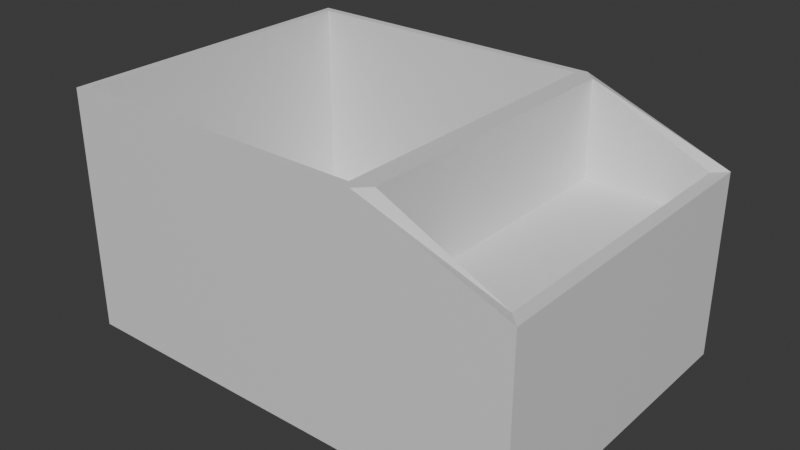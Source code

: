 # Source: proto_mold_1.blend  (saved by Blender 5.0.119; exported with 4.5.12 LTS)
import bpy
from mathutils import Matrix  # noqa: F401  (used for matrix-valued properties, if any)

bpy.ops.wm.read_factory_settings(use_empty=True)
scene = bpy.context.scene
scene.name = 'Scene'

# ---- collections
col_collection = bpy.data.collections.new('Collection'); scene.collection.children.link(col_collection)

# ---- materials (node trees are filled in below, after node groups)
mat_material = bpy.data.materials.new('Material')
mat_material.alpha_threshold = 0.0
mat_material.use_backface_culling_lightprobe_volume = False
mat_material.roughness = 0.5
mat_material.line_color = (0.0, 0.0, 0.0, 1.0)

# ---- material node trees
mat_material.use_nodes = True; mat_material.node_tree.nodes.clear()
_N = mat_material.node_tree.nodes; _L = mat_material.node_tree.links
n0 = _N.new('ShaderNodeOutputMaterial'); n0.name = 'Material Output'; n0.location = (200, 100)
n1 = _N.new('ShaderNodeBsdfPrincipled'); n1.name = 'Principled BSDF'; n1.location = (-200, 100)
_L.new(n1.outputs[0], n0.inputs[0])
n0.is_active_output = True

# ---- world
world_world = bpy.data.worlds.new('World'); scene.world = world_world
world_world.use_nodes = True; world_world.node_tree.nodes.clear()
_N = world_world.node_tree.nodes; _L = world_world.node_tree.links
n0 = _N.new('ShaderNodeOutputWorld'); n0.name = 'World Output'; n0.location = (200, 100)
n1 = _N.new('ShaderNodeBackground'); n1.name = 'Background'; n1.location = (-200, 100)
n1.inputs[0].default_value = (0.05088, 0.05088, 0.05088, 1.0)
_L.new(n1.outputs[0], n0.inputs[0])
n0.is_active_output = True
world_world.color = (0.05088, 0.05088, 0.05088)
world_world.sun_shadow_jitter_overblur = 0.0

# ---- meshes
me_cube = bpy.data.meshes.new('Cube')
me_cube.from_pydata([(0.9498, 0.9498, 1.0), (1.0, 1.0, -1.0), (0.9498, -0.9498, 1.0), (1.0, -1.0, -1.0), (-0.9498, 0.9498, 1.0), (-1.0, 1.0, -1.0), (-0.9498, -0.9498, 1.0), (-1.0, -1.0, -1.0), (1.0, -1.0, 1.0), (-1.0, -1.0, 1.0), (1.0, 1.0, 1.0), (-1.0, 1.0, 1.0), (1.0, -1.0, 17.14), (-1.0, -1.0, 17.14), (1.0, 1.0, 17.14), (-1.0, 1.0, 17.14), (0.9498, -0.9498, 17.14), (-0.9498, -0.9498, 17.14), (0.9498, 0.9498, 17.14), (-0.9498, 0.9498, 17.14), (1.0, 1.0, 1.0), (1.0, 1.0, -1.0), (1.0, -1.0, 1.0), (1.0, -1.0, -1.0), (1.08, -0.9199, 17.14), (1.08, 0.9199, 17.14), (1.912, 1.0, 1.0), (1.912, 1.0, -1.0), (1.912, -1.0, 1.0), (1.912, -1.0, -1.0), (1.832, -0.9199, 12.89), (1.832, 0.9199, 12.89), (1.0, 1.0, 17.14), (1.912, 1.0, 12.89), (1.0, -1.0, 17.14), (1.912, -1.0, 12.89), (1.08, 0.9199, 9.798), (1.832, 0.9199, 9.798), (1.08, -0.9199, 9.798), (1.832, -0.9199, 9.798)], [], [(0, 4, 6, 2), (3, 8, 9, 7), (7, 9, 11, 5), (5, 1, 3, 7), (14, 12, 34, 32), (5, 11, 10, 1), (10, 11, 15, 14), (2, 6, 17, 16), (6, 4, 19, 17), (12, 8, 22, 34), (16, 17, 13, 12), (18, 16, 12, 14), (17, 19, 15, 13), (19, 18, 14, 15), (9, 8, 12, 13), (4, 0, 18, 19), (0, 2, 16, 18), (11, 9, 13, 15), (23, 21, 27, 29), (20, 32, 33, 26), (10, 14, 32, 20), (8, 3, 23, 22), (1, 10, 20, 21), (3, 1, 21, 23), (27, 26, 28, 29), (28, 26, 33, 35), (22, 23, 29, 28), (24, 30, 39, 38), (34, 22, 28, 35), (21, 20, 26, 27), (25, 31, 33, 32), (24, 25, 32, 34), (31, 30, 35, 33), (30, 24, 34, 35), (36, 38, 39, 37), (25, 24, 38, 36), (30, 31, 37, 39), (31, 25, 36, 37)])
_uv = me_cube.uv_layers.new(name='UVMap')
_uv.uv.foreach_set('vector', [0.6313, 0.5063, 0.8687, 0.5063, 0.8687, 0.7437, 0.6313, 0.7437, 0.375, 0.75, 0.625, 0.75, 0.625, 1.0, 0.375, 1.0, 0.375, 0.0, 0.625, 0.0, 0.625, 0.25, 0.375, 0.25, 0.125, 0.5, 0.375, 0.5, 0.375, 0.75, 0.125, 0.75, 0.625, 0.5, 0.625, 0.75, 0.625, 0.75, 0.625, 0.5, 0.375, 0.25, 0.625, 0.25, 0.625, 0.5, 0.375, 0.5, 0.625, 0.5, 0.625, 0.25, 0.625, 0.25, 0.625, 0.5, 0.6313, 0.7437, 0.8687, 0.7437, 0.8687, 0.7437, 0.6313, 0.7437, 0.8687, 0.7437, 0.8687, 0.5063, 0.8687, 0.5063, 0.8687, 0.7437, 0.0, 0.0, 0.0, 0.0, 0.0, 0.0, 0.0, 0.0, 0.6313, 0.7437, 0.8687, 0.7437, 0.875, 0.75, 0.625, 0.75, 0.6313, 0.5063, 0.6313, 0.7437, 0.625, 0.75, 0.625, 0.5, 0.8687, 0.7437, 0.8687, 0.5063, 0.875, 0.5, 0.875, 0.75, 0.8687, 0.5063, 0.6313, 0.5063, 0.625, 0.5, 0.875, 0.5, 0.625, 1.0, 0.625, 0.75, 0.625, 0.75, 0.625, 1.0, 0.8687, 0.5063, 0.6313, 0.5063, 0.6313, 0.5063, 0.8687, 0.5063, 0.6313, 0.5063, 0.6313, 0.7437, 0.6313, 0.7437, 0.6313, 0.5063, 0.625, 0.25, 0.625, 0.0, 0.625, 0.0, 0.625, 0.25, 0.375, 0.75, 0.375, 0.5, 0.375, 0.5, 0.375, 0.75, 0.625, 0.5, 0.625, 0.5, 0.625, 0.5, 0.625, 0.5, 0.0, 0.0, 0.0, 0.0, 0.0, 0.0, 0.0, 0.0, 0.625, 0.75, 0.375, 0.75, 0.375, 0.75, 0.625, 0.75, 0.375, 0.5, 0.625, 0.5, 0.625, 0.5, 0.375, 0.5, 0.375, 0.75, 0.375, 0.5, 0.375, 0.5, 0.375, 0.75, 0.375, 0.5, 0.625, 0.5, 0.625, 0.75, 0.375, 0.75, 0.625, 0.75, 0.625, 0.5, 0.625, 0.5, 0.625, 0.75, 0.625, 0.75, 0.375, 0.75, 0.375, 0.75, 0.625, 0.75, 0.625, 0.74, 0.625, 0.74, 0.625, 0.74, 0.625, 0.74, 0.625, 0.75, 0.625, 0.75, 0.625, 0.75, 0.625, 0.75, 0.375, 0.5, 0.625, 0.5, 0.625, 0.5, 0.375, 0.5, 0.625, 0.51, 0.625, 0.51, 0.625, 0.5, 0.625, 0.5, 0.625, 0.74, 0.625, 0.51, 0.625, 0.5, 0.625, 0.75, 0.625, 0.51, 0.625, 0.74, 0.625, 0.75, 0.625, 0.5, 0.625, 0.74, 0.625, 0.74, 0.625, 0.75, 0.625, 0.75, 0.625, 0.51, 0.625, 0.74, 0.625, 0.74, 0.625, 0.51, 0.625, 0.51, 0.625, 0.74, 0.625, 0.74, 0.625, 0.51, 0.625, 0.74, 0.625, 0.51, 0.625, 0.51, 0.625, 0.74, 0.625, 0.51, 0.625, 0.51, 0.625, 0.51, 0.625, 0.51])
me_cube.materials.append(mat_material)
me_cube.use_mirror_vertex_groups = False
me_cube.update()

# ---- objects
ob_cube = bpy.data.objects.new('Cube', me_cube)

# ---- transforms, parenting, visibility, modifiers, constraints
ob_cube.location = (0.0, 0.0, 1.317)
ob_cube.scale = (30.0, 30.0, 2.5)
ob_cube.lock_rotations_4d = False
ob_cube.empty_display_type = 'ARROWS'
ob_cube.lineart.crease_threshold = 0.0

# ---- collection membership
col_collection.objects.link(ob_cube)

# ---- scene / render settings (as saved in the file)
scene.frame_start = 1; scene.frame_end = 250; scene.frame_set(1)
scene.render.engine = 'BLENDER_EEVEE_NEXT'
scene.render.bake_bias = 0.0
scene.render.bake_samples = 0
scene.cycles.sampling_pattern = 'TABULATED_SOBOL'
scene.eevee.use_volume_custom_range = False
scene.unit_settings.scale_length = 0.001
bpy.context.view_layer.update()

# ---- added for rendering (the .blend has no active camera and no usable light): camera, sun
cam_auto = bpy.data.cameras.new('AutoCamera')
cam_auto.lens = 50.0
cam_auto.sensor_width = 36.0
cam_auto.clip_end = 1871.75
ob_auto_camera = bpy.data.objects.new('AutoCamera', cam_auto)
scene.collection.objects.link(ob_auto_camera)
ob_auto_camera.location = (120.332, -127.983, 106.811)
ob_auto_camera.rotation_euler = (1.09748, -7.21219e-08, 0.694738)
scene.camera = ob_auto_camera
light_auto_sun = bpy.data.lights.new('AutoSun', 'SUN')
light_auto_sun.energy = 3.0
light_auto_sun.angle = 0.0523599
ob_auto_sun = bpy.data.objects.new('AutoSun', light_auto_sun)
scene.collection.objects.link(ob_auto_sun)
ob_auto_sun.rotation_euler = (0.872665, 0.174533, 0.523599)
bpy.context.view_layer.update()
